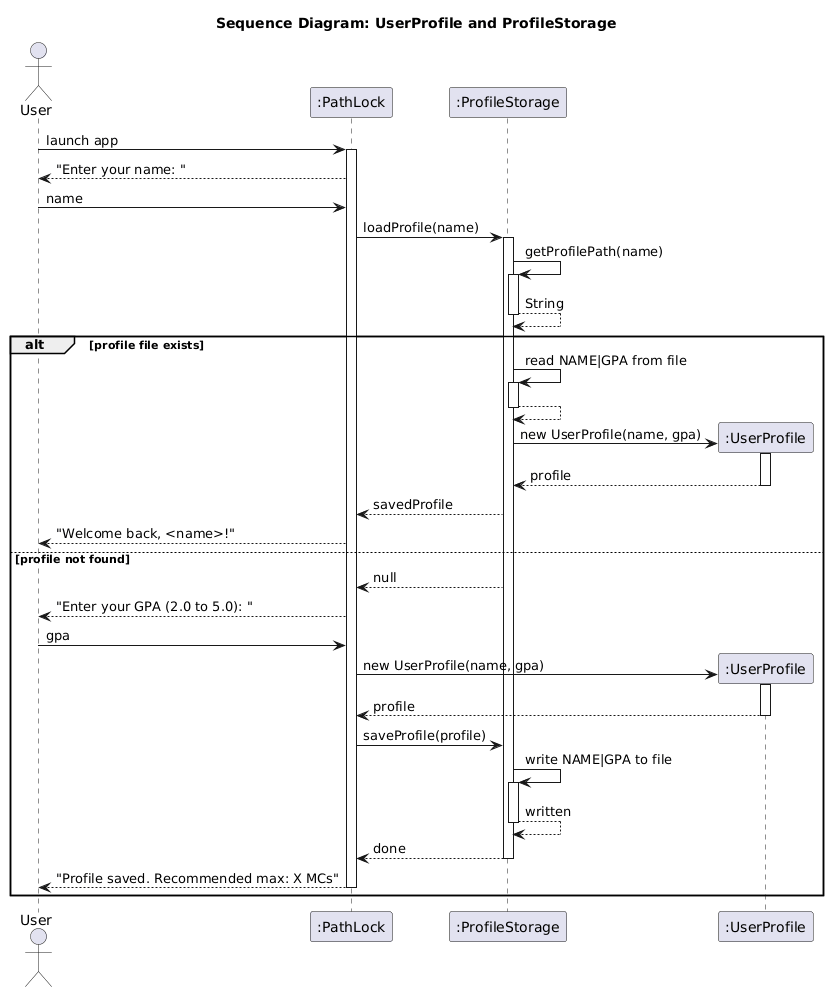

The diagram above was rendered by PlantUML. Its source (embedded in the PNG):
@startuml
title Sequence Diagram: UserProfile and ProfileStorage
actor User
participant ":PathLock" as PathLock
participant ":ProfileStorage" as ProfileStorage
participant ":UserProfile" as UserProfile

User -> PathLock : launch app
activate PathLock

PathLock --> User : "Enter your name: "
User -> PathLock : name

PathLock -> ProfileStorage : loadProfile(name)
activate ProfileStorage

ProfileStorage -> ProfileStorage : getProfilePath(name)
activate ProfileStorage

ProfileStorage --> ProfileStorage : String
deactivate ProfileStorage


alt profile file exists
    ProfileStorage -> ProfileStorage : read NAME|GPA from file
    activate ProfileStorage
    
    ProfileStorage --> ProfileStorage : 
    deactivate ProfileStorage
    
    create UserProfile
    ProfileStorage -> UserProfile : new UserProfile(name, gpa)
    activate UserProfile
    
    UserProfile --> ProfileStorage: profile
    deactivate
    
    
    ProfileStorage --> PathLock : savedProfile
    PathLock --> User : "Welcome back, <name>!"
else profile not found
    ProfileStorage --> PathLock : null
    PathLock --> User : "Enter your GPA (2.0 to 5.0): "
    User -> PathLock : gpa
    
    create UserProfile
    PathLock -> UserProfile : new UserProfile(name, gpa)
    activate UserProfile
    
    UserProfile --> PathLock : profile
    deactivate
    
    PathLock -> ProfileStorage : saveProfile(profile)
    ProfileStorage -> ProfileStorage : write NAME|GPA to file
    activate ProfileStorage
    
    ProfileStorage --> ProfileStorage: written
    deactivate ProfileStorage
    
    ProfileStorage --> PathLock: done
    deactivate ProfileStorage
    
    PathLock --> User : "Profile saved. Recommended max: X MCs"
    deactivate PathLock
    
end
@enduml